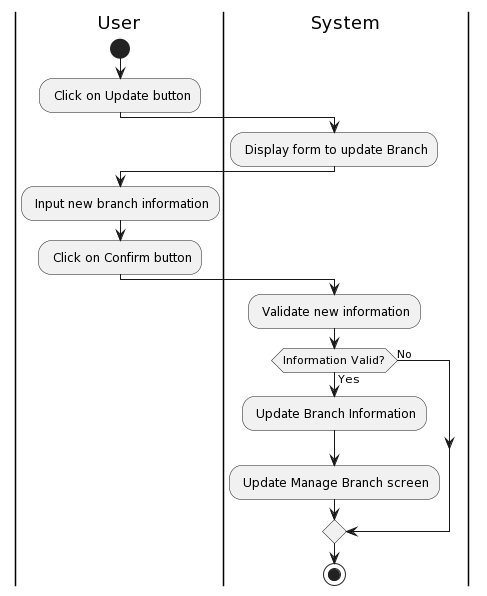

The diagram above was rendered by PlantUML. Its source (embedded in the PNG):
@startuml
|User|
start
: Click on Update button;
|System|
: Display form to update Branch;
|User|
: Input new branch information;
: Click on Confirm button;
|System|
: Validate new information;
if (Information Valid?) then (Yes)
  : Update Branch Information;
  : Update Manage Branch screen;
else (No)
endif
stop
@enduml